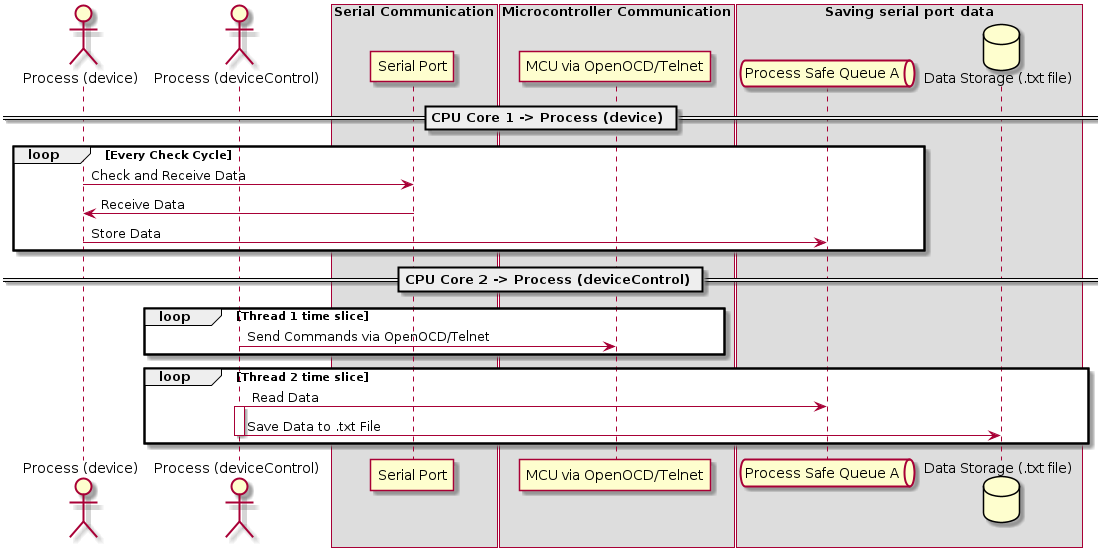

The diagram above was rendered by PlantUML. Its source (embedded in the PNG):
@startuml

actor "Process (device)" as A
actor "Process (deviceControl)" as B

box "Serial Communication"
participant "Serial Port" as Serial
end box

box "Microcontroller Communication"
participant "MCU via OpenOCD/Telnet" as MCU
end box

box "Saving serial port data"
queue "Process Safe Queue A" as QueueA
database "Data Storage (.txt file)" as Storage
end box

== CPU Core 1 -> Process (device) ==
loop Every Check Cycle
    A -> Serial : Check and Receive Data
    Serial -> A : Receive Data
    A -> QueueA : Store Data
end

== CPU Core 2 -> Process (deviceControl) ==
loop Thread 1 time slice
    B -> MCU : Send Commands via OpenOCD/Telnet
end


loop Thread 2 time slice
    B -> QueueA : Read Data
    activate B
    B -> Storage : Save Data to .txt File
    deactivate B
end

@enduml